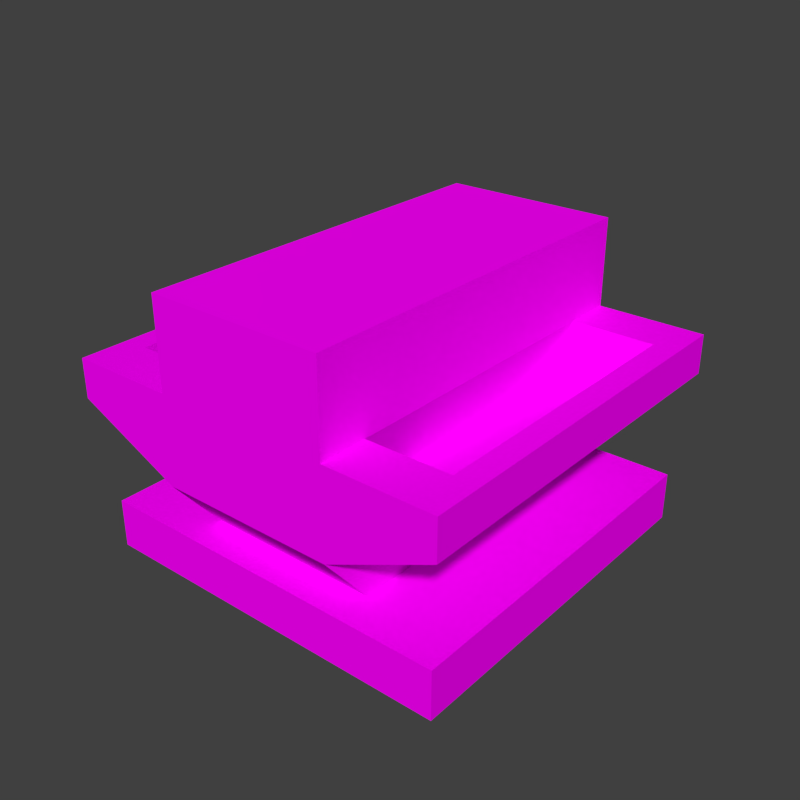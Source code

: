 # Source: mixer.blend  (saved by Blender 2.74.0; exported with 4.5.12 LTS)
import bpy
from mathutils import Matrix  # noqa: F401  (used for matrix-valued properties, if any)

bpy.ops.wm.read_factory_settings(use_empty=True)
scene = bpy.context.scene
scene.name = 'Scene'

# ---- collections
col_collection_1 = bpy.data.collections.new('Collection 1'); scene.collection.children.link(col_collection_1)

# ---- images (referenced by path relative to the original .blend; pixels are not part of the script)
import os
ASSET_DIR = os.environ.get("B2B_ASSET_DIR", "")  # directory of the original .blend (textures are referenced by path, not embedded)
HERE = os.path.dirname(os.path.abspath(__file__))  # packed textures are extracted next to this script under _unpacked/

def load_image(name, relpath, width, height, colorspace="sRGB"):
    """Load a texture the original file referenced (path relative to the .blend, or extracted next to this script)."""
    p = next((c for c in (os.path.join(HERE, relpath), os.path.join(ASSET_DIR, relpath)) if relpath and os.path.exists(c)), "")
    if p:
        img = bpy.data.images.load(p, check_existing=True)
        img.name = name
    else:  # same state as the original file: an image datablock whose file is absent (Cycles renders it pink)
        img = bpy.data.images.new(name, width, height)
        img.source = "FILE"
        img.filepath = "//" + (relpath or name)
    img.colorspace_settings.name = colorspace
    return img
img_conveyor_png = load_image('conveyor.png', 'conveyor.png', 1024, 1024, 'sRGB')

# ---- materials (node trees are filled in below, after node groups)
mat_conveyor = bpy.data.materials.new('Conveyor')
mat_conveyor.alpha_threshold = 0.0
mat_conveyor.roughness = 0.5
mat_conveyor.line_color = (0.0, 0.0, 0.0, 1.0)

# ---- material node trees
mat_conveyor.use_nodes = True; mat_conveyor.node_tree.nodes.clear()
_N = mat_conveyor.node_tree.nodes; _L = mat_conveyor.node_tree.links
n0 = _N.new('ShaderNodeOutputMaterial'); n0.name = 'Material Output'; n0.location = (300, 300)
n0.width = 120
n1 = _N.new('ShaderNodeBsdfDiffuse'); n1.name = 'Diffuse BSDF'; n1.location = (10, 300)
n2 = _N.new('ShaderNodeTexImage'); n2.name = 'Image Texture'; n2.location = (-203, 346)
n2.width = 150
n2.image = img_conveyor_png
n2.interpolation = 'Closest'
n3 = _N.new('ShaderNodeNewGeometry'); n3.name = 'Geometry'; n3.location = (-188, 19)
_L.new(n1.outputs[0], n0.inputs[0])
_L.new(n2.outputs[0], n1.inputs[0])
_L.new(n3.outputs[1], n1.inputs[2])
n0.is_active_output = True

# ---- world
world_world = bpy.data.worlds.new('World'); scene.world = world_world
world_world.color = (0.05088, 0.05088, 0.05088)
world_world.use_sun_shadow = False
world_world.sun_shadow_jitter_overblur = 0.0
world_world.cycles.sampling_method = 'MANUAL'
world_world.cycles.sample_map_resolution = 256

# ---- meshes
me_mxmdl = bpy.data.meshes.new('mxmdl')
me_mxmdl.from_pydata([(0.0, -0.5, -0.225), (0.0, -0.5, 0.225), (-0.225, -0.5, 0.225), (-0.225, -0.5, -0.225), (-0.225, -0.375, -0.225), (-0.225, -0.375, 0.225), (0.0, -0.375, 0.225), (5.96e-08, -0.375, -0.375), (-0.225, -0.375, -0.375), (-0.225, -2.98e-08, -0.375), (-0.5, -0.5, 0.0), (-0.5, -5.96e-08, 0.0), (-0.5, -0.5, -0.1), (-0.5, -5.96e-08, -0.1), (-0.225, -0.5, -0.225), (-0.225, -2.98e-08, -0.225), (-0.4375, -0.375, -0.1), (-0.4375, -5.96e-08, -0.1), (-0.4375, -0.375, 0.0), (-0.4375, -5.96e-08, 0.0), (-0.1666, 0.0, -0.1745), (-0.1666, -0.375, -0.1745), (-0.225, -2.98e-08, 0.225), (0.0, 0.0, -0.375), (5.96e-08, -0.5, -0.225), (-0.225, -0.375, 0.225), (-0.225, -0.5, 0.0), (-0.225, -2.98e-08, 0.0), (-0.225, -0.375, 0.0), (0.0, 0.0, 0.225), (5.96e-08, -0.375, 0.225)], [], [(1, 2, 3, 0), (6, 5, 2, 1), (5, 4, 3, 2), (14, 15, 9, 8), (7, 8, 9, 23), (28, 25, 22, 27), (12, 13, 15, 14), (11, 10, 18, 19), (10, 11, 13, 12), (19, 18, 16, 17), (17, 16, 21, 20), (8, 7, 24, 14), (12, 14, 26, 10), (21, 28, 27, 20), (16, 18, 28, 21), (18, 10, 26, 28), (22, 25, 30, 29)])
_uv = me_mxmdl.uv_layers.new(name='UVMap')
_uv.uv.foreach_set('vector', [0.9707, 0.8477, 0.9531, 0.8477, 0.9531, 0.8125, 0.9707, 0.8125, 0.9883, 0.8555, 0.9531, 0.8555, 0.9531, 0.8477, 0.9883, 0.8477, 0.9453, 0.8477, 0.9453, 0.8125, 0.9531, 0.8125, 0.9531, 0.8477, 0.8164, 0.6992, 0.8164, 0.6641, 0.8359, 0.6641, 0.8359, 0.6992, 0.8516, 0.6992, 0.8359, 0.6992, 0.8359, 0.6641, 0.8516, 0.6641, 0.875, 0.6992, 0.8945, 0.6992, 0.8945, 0.6641, 0.875, 0.6641, 0.7656, 0.7109, 0.7656, 0.6484, 0.8164, 0.6641, 0.8164, 0.6992, 0.9219, 0.6641, 0.9219, 0.7109, 0.9102, 0.7031, 0.9102, 0.6641, 0.7539, 0.7109, 0.7539, 0.6484, 0.7656, 0.6484, 0.7656, 0.7109, 0.9102, 0.6641, 0.9102, 0.7031, 0.9023, 0.7031, 0.9023, 0.6641, 0.9023, 0.6641, 0.9023, 0.7031, 0.8516, 0.6992, 0.8516, 0.6641, 0.8359, 0.6445, 0.8359, 0.6641, 0.8047, 0.6641, 0.8047, 0.6445, 0.8867, 0.6328, 0.8789, 0.6641, 0.8945, 0.6641, 0.8945, 0.6328, 0.8516, 0.6992, 0.875, 0.6992, 0.875, 0.6641, 0.8516, 0.6641, 0.8633, 0.6406, 0.875, 0.6406, 0.875, 0.6641, 0.8516, 0.6641, 0.875, 0.6406, 0.8945, 0.6328, 0.8945, 0.6641, 0.875, 0.6641, 0.8945, 0.6641, 0.8945, 0.6992, 0.9141, 0.6992, 0.9141, 0.6641])
me_mxmdl.materials.append(mat_conveyor)
me_mxmdl.use_remesh_preserve_volume = False
me_mxmdl.use_remesh_preserve_attributes = False
me_mxmdl.use_mirror_vertex_groups = False
me_mxmdl.update()
me_pmdl = bpy.data.meshes.new('pmdl')
me_pmdl.from_pydata([(-0.4688, -0.4688, -0.5), (-0.4688, -0.4688, -0.375), (-0.4688, 0.4688, -0.5), (-0.4688, 0.4688, -0.375), (0.4688, -0.4688, -0.5), (0.4688, -0.4688, -0.375), (0.4688, 0.4688, -0.5), (0.4688, 0.4688, -0.375)], [], [(1, 3, 2, 0), (3, 7, 6, 2), (7, 5, 4, 6), (5, 1, 0, 4), (0, 2, 6, 4), (5, 7, 3, 1)])
_uv = me_pmdl.uv_layers.new(name='UVMap')
_uv.uv.foreach_set('vector', [0.8242, 0.832, 0.7656, 0.832, 0.7656, 0.8242, 0.8242, 0.8242, 0.7656, 0.832, 0.8242, 0.832, 0.8242, 0.8242, 0.7656, 0.8242, 0.8242, 0.832, 0.7656, 0.832, 0.7656, 0.8242, 0.8242, 0.8242, 0.7656, 0.832, 0.8242, 0.832, 0.8242, 0.8242, 0.7656, 0.8242, 0.7656, 0.8945, 0.7656, 0.8359, 0.8242, 0.8359, 0.8242, 0.8945, 0.8242, 0.8359, 0.8242, 0.8945, 0.7656, 0.8945, 0.7656, 0.8359])
me_pmdl.materials.append(mat_conveyor)
me_pmdl.use_remesh_preserve_volume = False
me_pmdl.use_remesh_preserve_attributes = False
me_pmdl.use_mirror_vertex_groups = False
me_pmdl.update()

# ---- objects
ob_mixer = bpy.data.objects.new('Mixer', me_mxmdl)
ob_mirrorobject = bpy.data.objects.new('MirrorObject', None)
ob_baseplate = bpy.data.objects.new('Baseplate', me_pmdl)

# ---- transforms, parenting, visibility, modifiers, constraints
ob_mixer.location = (0.5, -0.5, 0.5)
ob_mixer.rotation_euler = (0.0, -0.0, 3.142)
ob_mixer.lineart.crease_threshold = 0.0
_m = ob_mixer.modifiers.new('Mirror', 'MIRROR')
_m.use_axis = (True, True, False)
ob_mirrorobject.location = (0.5, -0.5, 0.5)
ob_mirrorobject.empty_image_offset = (0.0, 0.0)
ob_mirrorobject.hide_viewport = True
ob_mirrorobject.lineart.crease_threshold = 0.0
ob_baseplate.location = (0.5, -0.5, 0.5)
ob_baseplate.lineart.crease_threshold = 0.0

# ---- collection membership
col_collection_1.objects.link(ob_mixer)
col_collection_1.objects.link(ob_mirrorobject)
col_collection_1.objects.link(ob_baseplate)

# ---- scene / render settings (as saved in the file)
scene.frame_start = 1; scene.frame_end = 1; scene.frame_set(0)
scene.render.engine = 'CYCLES'
scene.render.image_settings.color_depth = '16'
scene.render.image_settings.compression = 100
scene.render.resolution_x = 128
scene.render.resolution_y = 128
scene.render.dither_intensity = 0.0
scene.render.film_transparent = True
scene.cycles.use_denoising = False
scene.cycles.samples = 10
scene.cycles.sampling_pattern = 'TABULATED_SOBOL'
scene.cycles.light_sampling_threshold = 0.0
scene.cycles.use_adaptive_sampling = False
scene.cycles.use_light_tree = False
scene.cycles.blur_glossy = 0.0
scene.cycles.pixel_filter_type = 'GAUSSIAN'
scene.cycles.sample_clamp_indirect = 0.0
scene.view_settings.view_transform = 'Standard'
bpy.context.view_layer.update()

# ---- added for rendering (the .blend has no active camera and no usable light): camera, sun
cam_auto = bpy.data.cameras.new('AutoCamera')
cam_auto.lens = 50.0
cam_auto.sensor_width = 36.0
cam_auto.clip_end = 1000.0
ob_auto_camera = bpy.data.objects.new('AutoCamera', cam_auto)
scene.collection.objects.link(ob_auto_camera)
ob_auto_camera.location = (1.97039, -2.26446, 1.53881)
ob_auto_camera.rotation_euler = (1.09748, -7.21219e-08, 0.694738)
scene.camera = ob_auto_camera
light_auto_sun = bpy.data.lights.new('AutoSun', 'SUN')
light_auto_sun.energy = 3.0
light_auto_sun.angle = 0.0523599
ob_auto_sun = bpy.data.objects.new('AutoSun', light_auto_sun)
scene.collection.objects.link(ob_auto_sun)
ob_auto_sun.rotation_euler = (0.872665, 0.174533, 0.523599)
bpy.context.view_layer.update()
